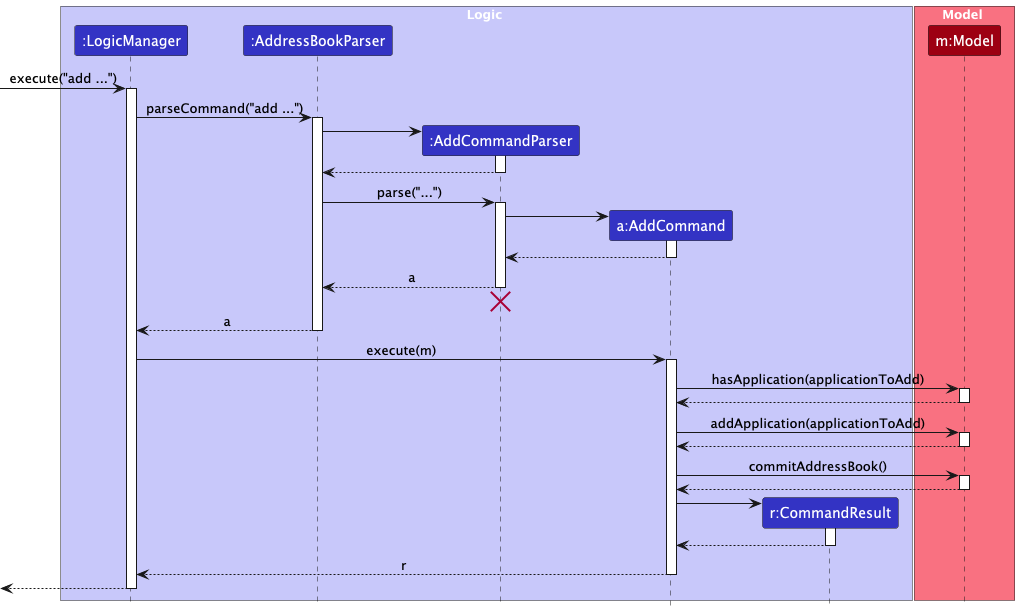

The diagram above was rendered by PlantUML. Its source (embedded in the PNG):
@startuml
!include style.puml
skinparam ArrowFontStyle plain

box Logic LOGIC_COLOR_T1
participant ":LogicManager" as LogicManager LOGIC_COLOR
participant ":AddressBookParser" as AddressBookParser LOGIC_COLOR
participant ":AddCommandParser" as AddCommandParser LOGIC_COLOR
participant "a:AddCommand" as AddCommand LOGIC_COLOR
participant "r:CommandResult" as CommandResult LOGIC_COLOR
end box

box Model MODEL_COLOR_T1
participant "m:Model" as Model MODEL_COLOR
end box

[-> LogicManager : execute("add ...")
activate LogicManager

LogicManager -> AddressBookParser : parseCommand("add ...")
activate AddressBookParser

create AddCommandParser
AddressBookParser -> AddCommandParser
activate AddCommandParser

AddCommandParser --> AddressBookParser
deactivate AddCommandParser

AddressBookParser -> AddCommandParser : parse("...")
activate AddCommandParser

create AddCommand
AddCommandParser -> AddCommand
activate AddCommand

AddCommand --> AddCommandParser
deactivate AddCommand

AddCommandParser --> AddressBookParser : a
deactivate AddCommandParser
AddCommandParser -[hidden]-> AddressBookParser
destroy AddCommandParser

AddressBookParser --> LogicManager : a
deactivate AddressBookParser

LogicManager -> AddCommand : execute(m)
activate AddCommand

AddCommand -> Model : hasApplication(applicationToAdd)
activate Model
Model --> AddCommand
deactivate Model

AddCommand -> Model : addApplication(applicationToAdd)
activate Model
Model --> AddCommand
deactivate Model

AddCommand -> Model : commitAddressBook()
activate Model
Model --> AddCommand
deactivate Model

create CommandResult
AddCommand -> CommandResult
activate CommandResult

CommandResult --> AddCommand
deactivate CommandResult

AddCommand --> LogicManager : r
deactivate AddCommand

[<--LogicManager
deactivate LogicManager
@enduml